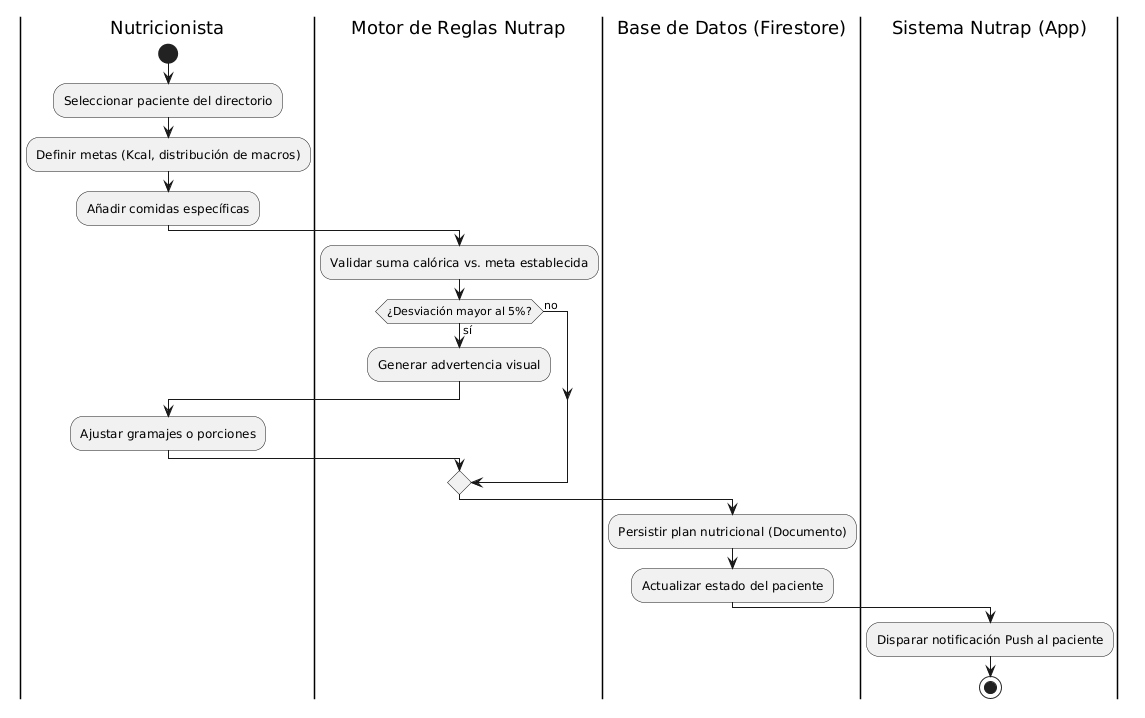

The diagram above was rendered by PlantUML. Its source (embedded in the PNG):
@startuml
|Nutricionista|
start
:Seleccionar paciente del directorio;
:Definir metas (Kcal, distribución de macros);
:Añadir comidas específicas;

|Motor de Reglas Nutrap|
:Validar suma calórica vs. meta establecida;
if (¿Desviación mayor al 5%?) then (sí)
  :Generar advertencia visual;
  |Nutricionista|
  :Ajustar gramajes o porciones;
else (no)
endif

|Base de Datos (Firestore)|
:Persistir plan nutricional (Documento);
:Actualizar estado del paciente;

|Sistema Nutrap (App)|
:Disparar notificación Push al paciente;
stop
@enduml